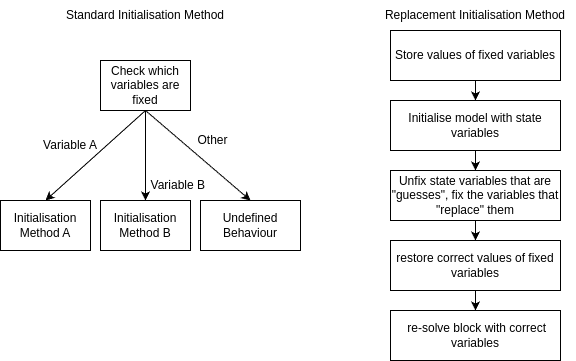

The diagram above was exported from draw.io. Its source (the exported page's mxGraphModel, read from the mxfile embedded in the PNG):
<mxGraphModel dx="786" dy="574" grid="1" gridSize="10" guides="1" tooltips="1" connect="1" arrows="1" fold="1" page="1" pageScale="1" pageWidth="850" pageHeight="1100" math="0" shadow="0">
  <root>
    <mxCell id="0" />
    <mxCell id="1" parent="0" />
    <mxCell id="8" style="edgeStyle=none;html=1;exitX=0.5;exitY=1;exitDx=0;exitDy=0;entryX=0.5;entryY=0;entryDx=0;entryDy=0;" edge="1" parent="1" source="2" target="3">
      <mxGeometry relative="1" as="geometry" />
    </mxCell>
    <mxCell id="9" style="edgeStyle=none;html=1;exitX=0.5;exitY=1;exitDx=0;exitDy=0;entryX=0.5;entryY=0;entryDx=0;entryDy=0;" edge="1" parent="1" source="2" target="4">
      <mxGeometry relative="1" as="geometry" />
    </mxCell>
    <mxCell id="11" style="edgeStyle=none;html=1;exitX=0.5;exitY=1;exitDx=0;exitDy=0;entryX=0.5;entryY=0;entryDx=0;entryDy=0;" edge="1" parent="1" source="2" target="7">
      <mxGeometry relative="1" as="geometry" />
    </mxCell>
    <mxCell id="2" value="Check which variables are fixed" style="rounded=0;whiteSpace=wrap;html=1;" vertex="1" parent="1">
      <mxGeometry x="260" y="110" width="90" height="50" as="geometry" />
    </mxCell>
    <mxCell id="3" value="Initialisation Method A" style="rounded=0;whiteSpace=wrap;html=1;" vertex="1" parent="1">
      <mxGeometry x="160" y="250" width="90" height="50" as="geometry" />
    </mxCell>
    <mxCell id="4" value="Initialisation Method B" style="rounded=0;whiteSpace=wrap;html=1;" vertex="1" parent="1">
      <mxGeometry x="260" y="250" width="90" height="50" as="geometry" />
    </mxCell>
    <mxCell id="7" value="Undefined&lt;div&gt;Behaviour&lt;/div&gt;" style="rounded=0;whiteSpace=wrap;html=1;" vertex="1" parent="1">
      <mxGeometry x="360" y="250" width="100" height="50" as="geometry" />
    </mxCell>
    <mxCell id="16" style="edgeStyle=none;html=1;exitX=0.5;exitY=1;exitDx=0;exitDy=0;entryX=0.5;entryY=0;entryDx=0;entryDy=0;" edge="1" parent="1" source="12" target="13">
      <mxGeometry relative="1" as="geometry" />
    </mxCell>
    <mxCell id="12" value="Store values of fixed variables" style="rounded=0;whiteSpace=wrap;html=1;" vertex="1" parent="1">
      <mxGeometry x="550" y="80" width="170" height="50" as="geometry" />
    </mxCell>
    <mxCell id="17" style="edgeStyle=none;html=1;exitX=0.5;exitY=1;exitDx=0;exitDy=0;entryX=0.5;entryY=0;entryDx=0;entryDy=0;" edge="1" parent="1" source="13" target="14">
      <mxGeometry relative="1" as="geometry" />
    </mxCell>
    <mxCell id="13" value="Initialise model with state variables" style="rounded=0;whiteSpace=wrap;html=1;" vertex="1" parent="1">
      <mxGeometry x="550" y="150" width="170" height="50" as="geometry" />
    </mxCell>
    <mxCell id="18" style="edgeStyle=none;html=1;exitX=0.5;exitY=1;exitDx=0;exitDy=0;" edge="1" parent="1" source="14" target="15">
      <mxGeometry relative="1" as="geometry" />
    </mxCell>
    <mxCell id="14" value="Unfix state variables that are &quot;guesses&quot;, fix the variables that &quot;replace&quot; them" style="rounded=0;whiteSpace=wrap;html=1;" vertex="1" parent="1">
      <mxGeometry x="550" y="220" width="170" height="50" as="geometry" />
    </mxCell>
    <mxCell id="21" style="edgeStyle=none;html=1;exitX=0.5;exitY=1;exitDx=0;exitDy=0;entryX=0.5;entryY=0;entryDx=0;entryDy=0;" edge="1" parent="1" source="15" target="20">
      <mxGeometry relative="1" as="geometry" />
    </mxCell>
    <mxCell id="15" value="restore correct values of fixed variables" style="rounded=0;whiteSpace=wrap;html=1;" vertex="1" parent="1">
      <mxGeometry x="550" y="290" width="170" height="50" as="geometry" />
    </mxCell>
    <mxCell id="20" value="&lt;span style=&quot;color: rgb(63, 63, 63); scrollbar-color: rgb(226, 226, 226) rgb(251, 251, 251);&quot;&gt;&amp;nbsp;&lt;/span&gt;&lt;span style=&quot;color: rgb(0, 0, 0);&quot;&gt;re-solve block with correct variables&lt;/span&gt;" style="rounded=0;whiteSpace=wrap;html=1;" vertex="1" parent="1">
      <mxGeometry x="550" y="360" width="170" height="50" as="geometry" />
    </mxCell>
    <mxCell id="23" value="Variable A" style="text;html=1;align=center;verticalAlign=middle;whiteSpace=wrap;rounded=0;" vertex="1" parent="1">
      <mxGeometry x="200" y="180" width="60" height="30" as="geometry" />
    </mxCell>
    <mxCell id="24" value="Variable B" style="text;html=1;align=right;verticalAlign=middle;whiteSpace=wrap;rounded=0;" vertex="1" parent="1">
      <mxGeometry x="292" y="220" width="75" height="30" as="geometry" />
    </mxCell>
    <mxCell id="26" value="Other" style="text;html=1;align=center;verticalAlign=middle;whiteSpace=wrap;rounded=0;" vertex="1" parent="1">
      <mxGeometry x="335" y="175" width="75" height="30" as="geometry" />
    </mxCell>
    <mxCell id="27" value="Standard Initialisation Method" style="text;html=1;align=center;verticalAlign=middle;whiteSpace=wrap;rounded=0;" vertex="1" parent="1">
      <mxGeometry x="205" y="50" width="200" height="30" as="geometry" />
    </mxCell>
    <mxCell id="28" value="Replacement Initialisation Method" style="text;html=1;align=center;verticalAlign=middle;whiteSpace=wrap;rounded=0;" vertex="1" parent="1">
      <mxGeometry x="535" y="50" width="200" height="30" as="geometry" />
    </mxCell>
  </root>
</mxGraphModel>